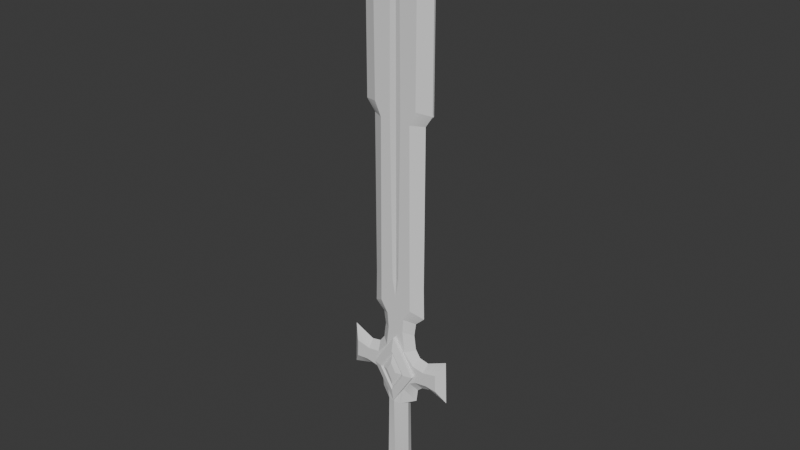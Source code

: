 # Source: 08_SwordDetail.blend  (saved by Blender 4.5.90; exported with 4.5.12 LTS)
import bpy
from mathutils import Matrix  # noqa: F401  (used for matrix-valued properties, if any)

bpy.ops.wm.read_factory_settings(use_empty=True)
scene = bpy.context.scene
scene.name = 'Scene'

# ---- collections
col_collection = bpy.data.collections.new('Collection'); scene.collection.children.link(col_collection)

# ---- world
world_world = bpy.data.worlds.new('World'); scene.world = world_world
world_world.use_nodes = True; world_world.node_tree.nodes.clear()
_N = world_world.node_tree.nodes; _L = world_world.node_tree.links
n0 = _N.new('ShaderNodeOutputWorld'); n0.name = 'World Output'; n0.location = (200, 100)
n1 = _N.new('ShaderNodeBackground'); n1.name = 'Background'; n1.location = (-200, 100)
n1.inputs[0].default_value = (0.05088, 0.05088, 0.05088, 1.0)
_L.new(n1.outputs[0], n0.inputs[0])
n0.is_active_output = True
world_world.color = (0.05088, 0.05088, 0.05088)
world_world.sun_shadow_jitter_overblur = 0.0

# ---- meshes
me_plane = bpy.data.meshes.new('Plane')
me_plane.from_pydata([(0.0, 1.754, 0.03698), (0.1552, 1.847, 0.04584), (0.1101, 1.754, 0.04584), (0.1591, 2.595, 0.04584), (0.0, 1.847, 0.03698), (0.0, 2.936, 0.04584), (0.1101, 1.754, -9.925e-08), (0.0, 0.4836, 0.04584), (0.1183, 0.4836, 0.04584), (0.1183, 0.4836, -2.067e-07), (0.0, 0.3998, 0.04584), (0.0661, 0.3998, 0.04584), (0.134, 0.3721, -2.131e-07), (0.0, 0.2981, 0.04584), (0.05785, 0.2981, 0.04584), (0.05785, 0.2981, -2.235e-07), (0.0, -6.367e-05, 0.04584), (0.07572, 0.1525, 0.04584), (0.1693, 0.1265, -2.378e-07), (0.1691, 0.0004334, 0.04584), (0.1487, 0.07081, 0.04584), (0.1351, 0.1727, -2.362e-07), (0.2526, 0.0002698, 0.04584), (0.2321, 0.05948, 0.04584), (0.3321, 0.0002698, 0.04584), (0.3306, 0.08058, 0.04584), (0.1665, -0.04579, 0.04584), (0.2526, -0.03285, 0.04584), (0.335, -0.04052, 0.04584), (0.1198, -0.07197, 0.04584), (0.0, -0.09594, 0.04584), (0.072, -0.1417, 0.04584), (0.0, -0.2617, 0.06265), (0.05094, -0.2617, 0.05094), (0.2506, 2.618, 0.006081), (0.0, 3.146, -9.913e-08), (0.2515, 1.832, 0.006081), (0.1955, 1.753, -9.938e-08), (0.1207, 0.2813, -2.228e-07), (0.1992, 0.4338, -2.045e-07), (0.237, 0.1124, -2.35e-07), (0.3911, -0.1292, -2.429e-07), (0.3814, 0.1788, -2.386e-07), (0.2537, -0.08782, -2.459e-07), (0.3871, 0.001644, -2.371e-07), (0.1894, -0.1036, -2.468e-07), (0.1541, -0.1353, -2.421e-07), (0.1429, -0.225, -2.559e-07), (0.03983, 1.754, 0.04584), (0.03983, 1.847, 0.04584), (0.0, 2.779, 0.04584), (0.0, 0.5454, 0.04584), (0.03506, 2.674, 0.04584), (0.02305, 0.6707, 0.04584), (0.0, 2.628, 0.03698), (0.1378, 2.899, 0.003366), (0.09142, 2.778, 0.04584), (0.1165, 0.6575, 0.04584), (0.0, 0.6916, 0.03698), (0.1945, 0.6472, 0.0), (0.07204, -0.2617, -2.683e-09), (0.1068, -0.2428, 0.0), (0.0, -1.048, 0.04688), (0.06861, -1.048, 0.04589), (0.07899, -1.048, 0.0)], [], [(4, 49, 52, 54), (1, 49, 48, 2), (8, 57, 59, 39), (2, 48, 53, 57), (9, 11, 12, 39), (8, 7, 10, 11), (11, 15, 38, 12), (11, 10, 13, 14), (17, 14, 38, 21), (14, 13, 16, 17), (20, 23, 40, 18), (17, 16, 19, 20), (17, 20, 18, 21), (20, 19, 22, 23), (23, 22, 24, 25), (22, 19, 26, 27), (24, 22, 27, 28), (29, 26, 19, 16), (29, 16, 30, 31), (31, 30, 32, 33), (5, 56, 55, 35), (3, 1, 36, 34), (6, 2, 37), (1, 2, 37, 36), (24, 28, 41, 44), (9, 8, 39), (14, 11, 12, 38), (6, 9, 39, 59, 37), (15, 14, 38), (11, 8, 39, 12), (28, 27, 43, 41), (23, 25, 42, 40), (15, 17, 21, 38), (25, 24, 44, 42), (27, 26, 45, 43), (26, 29, 46, 45), (29, 31, 47, 46), (31, 33, 47), (48, 49, 4, 0), (50, 52, 56, 5), (51, 53, 58), (56, 52, 49, 1, 3), (55, 56, 3, 34), (54, 52, 50), (59, 57, 2, 37), (58, 53, 48, 0), (57, 53, 51, 7, 8), (47, 33, 60, 61), (60, 33, 63, 64), (33, 32, 62, 63)])
_uv = me_plane.uv_layers.new(name='UVMap')
_uv.uv.foreach_set('vector', [0.5, 0.0, 0.6283, 0.0, 0.6253, 0.8215, 0.5, 0.6896, 1.0, 0.0, 0.6283, 0.0, 0.6809, 0.0, 1.0, 0.0, 1.0, 0.0, 1.0, 0.0, 1.0, 0.0, 1.0, 0.0, 1.0, 0.0, 0.6809, 0.0, 0.6564, 0.0, 1.0, 0.0, 0.0, 0.0, 0.0, 0.0, 0.0, 0.0, 0.0, 0.0, 1.0, 0.0, 0.5, 0.0, 0.5, 0.0, 1.0, 0.0, 0.0, 0.0, 0.0, 0.0, 0.0, 0.0, 0.0, 0.0, 1.0, 0.0, 0.5, 0.0, 0.5, 0.0, 1.0, 0.0, 1.0, 0.0, 1.0, 0.0, 1.0, 0.0, 1.0, 0.0, 1.0, 0.0, 0.5, 0.0, 0.5, 0.0, 1.0, 0.0, 1.0, 0.0, 1.0, 0.0, 1.0, 0.0, 1.0, 0.0, 1.0, 0.0, 0.5, 0.0, 0.5, 0.0, 1.0, 0.0, 1.0, 0.0, 1.0, 0.0, 1.0, 0.0, 1.0, 0.0, 1.0, 0.0, 0.5, 0.0, 0.5, 0.0, 1.0, 0.0, 1.0, 0.0, 0.5, 0.0, 0.5, 0.0, 1.0, 0.0, 0.5, 0.0, 0.5, 0.0, 0.5, 0.0, 0.5, 0.0, 0.5, 0.0, 0.5, 0.0, 0.5, 0.0, 0.5, 0.0, 0.0, 0.0, 0.5, 0.0, 0.5, 0.0, 0.5, 0.0, 0.0, 0.0, 0.5, 0.0, 0.5, 0.0, 0.0, 0.0, 0.0, 0.0, 0.5, 0.0, 0.5, 0.0, 0.0, 0.0, 0.5, 1.0, 0.7482, 1.0, 0.7768, 1.0, 0.5, 1.0, 1.0, 1.0, 1.0, 0.0, 1.0, 0.0, 1.0, 1.0, 0.0, 0.0, 0.0, 0.0, 0.0, 0.0, 1.0, 0.0, 1.0, 0.0, 1.0, 0.0, 1.0, 0.0, 0.5, 0.0, 0.5, 0.0, 0.5, 0.0, 0.5, 0.0, 0.0, 0.0, 0.0, 0.0, 0.0, 0.0, 1.0, 0.0, 1.0, 0.0, 1.0, 0.0, 1.0, 0.0, 0.0, 0.0, 0.0, 0.0, 0.0, 0.0, 0.0, 0.0, 0.0, 0.0, 0.0, 0.0, 0.0, 0.0, 0.0, 0.0, 1.0, 0.0, 1.0, 0.0, 1.0, 0.0, 1.0, 0.0, 0.5, 0.0, 0.5, 0.0, 0.5, 0.0, 0.5, 0.0, 1.0, 0.0, 1.0, 0.0, 1.0, 0.0, 1.0, 0.0, 0.0, 0.0, 0.0, 0.0, 0.0, 0.0, 0.0, 0.0, 1.0, 0.0, 0.5, 0.0, 0.5, 0.0, 1.0, 0.0, 0.5, 0.0, 0.5, 0.0, 0.5, 0.0, 0.5, 0.0, 0.5, 0.0, 0.0, 0.0, 0.0, 0.0, 0.5, 0.0, 0.0, 0.0, 0.0, 0.0, 0.0, 0.0, 0.0, 0.0, 0.0, 0.0, 0.0, 0.0, 0.0, 0.0, 0.6809, 0.0, 0.6283, 0.0, 0.5, 0.0, 0.5, 0.0, 0.5, 0.8561, 0.6253, 0.8215, 0.7482, 1.0, 0.5, 1.0, 0.5, 0.0, 0.6564, 0.0, 0.5, 0.0, 0.7482, 1.0, 0.6253, 0.8215, 0.6283, 0.0, 1.0, 0.0, 1.0, 1.0, 0.7768, 1.0, 0.7482, 1.0, 1.0, 1.0, 1.0, 1.0, 0.5, 0.6896, 0.6253, 0.8215, 0.5, 0.8561, 1.0, 0.0, 1.0, 0.0, 1.0, 0.0, 1.0, 0.0, 0.5, 0.0, 0.6564, 0.0, 0.6809, 0.0, 0.5, 0.0, 1.0, 0.0, 0.6564, 0.0, 0.5, 0.0, 0.5, 0.0, 1.0, 0.0, 0.0, 0.0, 0.0, 0.0, 0.0, 0.0, 0.0, 0.0, 0.0, 0.0, 0.0, 0.0, 0.0, 0.0, 0.0, 0.0, 0.0, 0.0, 0.5, 0.0, 0.5, 0.0, 0.0, 0.0])
me_plane.update()
me_plane_001 = bpy.data.meshes.new('Plane.001')
me_plane_001.from_pydata([(-0.9795, 0.9795, 1.625), (0.5864, 0.6692, 1.625), (-0.2543, 0.2543, 1.916), (0.101, 0.1839, 1.916), (-0.6037, 0.6037, 1.84), (-0.0414, 0.0414, 1.315), (0.3349, 0.4177, 1.84), (-0.5099, 0.5099, 1.725), (0.2721, 0.3549, 1.725), (-0.9795, 0.9795, 1.315), (0.5864, 0.6692, 1.315), (-0.0414, 0.0414, 1.916)], [], [(3, 2, 11), (4, 6, 1, 0), (7, 8, 6, 4), (9, 10, 5), (2, 3, 8, 7), (0, 1, 10, 9)])
_uv = me_plane_001.uv_layers.new(name='UVMap')
_uv.uv.foreach_set('vector', [0.6135, 0.6135, 0.3865, 0.6135, 0.5, 0.5, 0.2003, 0.7997, 0.7997, 0.7997, 1.0, 1.0, 0.0, 1.0, 0.2503, 0.7497, 0.7497, 0.7497, 0.7997, 0.7997, 0.2003, 0.7997, 0.0, 1.0, 1.0, 1.0, 0.5, 0.5, 0.3865, 0.6135, 0.6135, 0.6135, 0.7497, 0.7497, 0.2503, 0.7497, 0.0, 1.0, 1.0, 1.0, 1.0, 1.0, 0.0, 1.0])
me_plane_001.update()

# ---- objects
ob_empty = bpy.data.objects.new('Empty', None)
ob_plane = bpy.data.objects.new('Plane', me_plane)
ob_plane_001 = bpy.data.objects.new('Plane.001', me_plane_001)

# ---- transforms, parenting, visibility, modifiers, constraints
ob_empty.location = (0.0002663, 1.225, 0.9944)
ob_empty.rotation_euler = (1.571, -0.0, -0.0)
ob_empty.empty_display_type = 'IMAGE'
ob_empty.empty_display_size = 5.0
ob_empty.empty_image_depth = 'FRONT'
ob_empty.show_empty_image_perspective = False
ob_empty.use_empty_image_alpha = True
ob_empty.color = (1.0, 1.0, 1.0, 0.4715)
ob_plane.location = (0.0, 0.0, 0.0)
ob_plane.rotation_euler = (1.571, -0.0, 0.0)
_m = ob_plane.modifiers.new('Mirror', 'MIRROR')
_m.use_axis = (True, False, True)
_m.use_clip = True
_m = ob_plane.modifiers.new('Bevel', 'BEVEL')
_m.width = 0.005
_m.width_pct = 0.005
_m.segments = 2
_m.limit_method = 'WEIGHT'
_m.miter_outer = 'MITER_ARC'
_m = ob_plane.modifiers.new('Subdivision', 'SUBSURF')
_m.subdivision_type = 'SIMPLE'
_m.levels = 3
ob_plane_001.location = (-0.000193, 0.05973, 0.0003219)
ob_plane_001.rotation_euler = (1.571, 0.7854, 0.0)
ob_plane_001.scale = (0.1778, 0.1778, 0.07946)
_m = ob_plane_001.modifiers.new('Mirror', 'MIRROR')
_m.use_axis = (True, True, True)
_m.use_clip = True
_m.merge_threshold = 0.2
_m.mirror_object = ob_plane

# ---- collection membership
col_collection.objects.link(ob_empty)
col_collection.objects.link(ob_plane)
col_collection.objects.link(ob_plane_001)

# ---- scene / render settings (as saved in the file)
scene.frame_start = 1; scene.frame_end = 250; scene.frame_set(1)
scene.render.engine = 'BLENDER_EEVEE_NEXT'
bpy.context.view_layer.update()

# ---- added for rendering (the .blend has no active camera and no usable light): camera, sun
cam_auto = bpy.data.cameras.new('AutoCamera')
cam_auto.lens = 50.0
cam_auto.sensor_width = 36.0
cam_auto.clip_end = 1000.0
ob_auto_camera = bpy.data.objects.new('AutoCamera', cam_auto)
scene.collection.objects.link(ob_auto_camera)
ob_auto_camera.location = (3.946, -4.7352, 4.20334)
ob_auto_camera.rotation_euler = (1.09748, -7.21219e-08, 0.694738)
scene.camera = ob_auto_camera
light_auto_sun = bpy.data.lights.new('AutoSun', 'SUN')
light_auto_sun.energy = 3.0
light_auto_sun.angle = 0.0523599
ob_auto_sun = bpy.data.objects.new('AutoSun', light_auto_sun)
scene.collection.objects.link(ob_auto_sun)
ob_auto_sun.rotation_euler = (0.872665, 0.174533, 0.523599)
bpy.context.view_layer.update()
